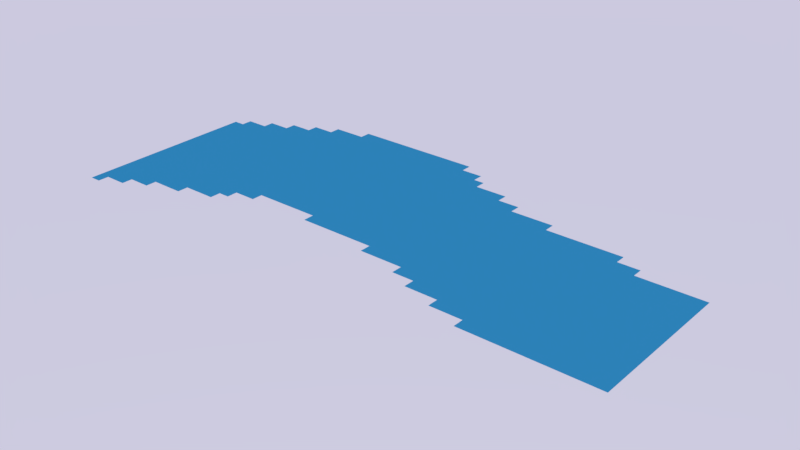 # Source: River.blend  (saved by Blender 2.78.0; exported with 4.5.12 LTS)
import bpy
from mathutils import Matrix  # noqa: F401  (used for matrix-valued properties, if any)

bpy.ops.wm.read_factory_settings(use_empty=True)
scene = bpy.context.scene
scene.name = 'Scene'

# ---- collections
col_collection_1 = bpy.data.collections.new('Collection 1'); scene.collection.children.link(col_collection_1)

# ---- materials (node trees are filled in below, after node groups)
mat_water = bpy.data.materials.new('Water')
mat_water.alpha_threshold = 0.0
mat_water.diffuse_color = (0.0865, 0.4851, 0.5583, 1.0)
mat_water.roughness = 0.5

# ---- material node trees
mat_water.use_nodes = True; mat_water.node_tree.nodes.clear()
_N = mat_water.node_tree.nodes; _L = mat_water.node_tree.links
n0 = _N.new('ShaderNodeOutputMaterial'); n0.name = 'Material Output'; n0.location = (300, 300)
n1 = _N.new('ShaderNodeBsdfDiffuse'); n1.name = 'Diffuse BSDF'; n1.location = (10, 300)
n1.inputs[0].default_value = (0.08731, 0.4829, 0.5596, 1.0)
_L.new(n1.outputs[0], n0.inputs[0])
n0.is_active_output = True

# ---- world
world_world = bpy.data.worlds.new('World'); scene.world = world_world
world_world.use_nodes = True; world_world.node_tree.nodes.clear()
_N = world_world.node_tree.nodes; _L = world_world.node_tree.links
n0 = _N.new('ShaderNodeOutputWorld'); n0.name = 'World Output'; n0.location = (300, 300)
n1 = _N.new('ShaderNodeBackground'); n1.name = 'Background'; n1.location = (10, 300)
n1.inputs[1].default_value = 0.8
n2 = _N.new('ShaderNodeTexSky'); n2.name = 'Sky Texture'; n2.location = (-190, 300)
n2.sky_type = 'PREETHAM'
n2.sun_elevation = 1.571
_L.new(n1.outputs[0], n0.inputs[0])
_L.new(n2.outputs[0], n1.inputs[0])
n0.is_active_output = True
world_world.color = (0.05088, 0.05088, 0.05088)
world_world.use_sun_shadow = False
world_world.sun_shadow_jitter_overblur = 0.0
world_world.cycles.sampling_method = 'MANUAL'

# ---- meshes
me_plane_001 = bpy.data.meshes.new('Plane.001')
me_plane_001.from_pydata([(-1.0, 0.1373, 0.0), (-1.0, 0.09804, 0.0), (-1.0, 0.05882, 0.0), (-1.0, 0.01961, 0.0), (-1.0, -0.01961, 0.0), (-1.0, -0.05882, 0.0), (-1.0, -0.09804, 0.0), (-1.0, -0.1373, 0.0), (-1.0, -0.1765, 0.0), (-1.0, -0.2157, 0.0), (-1.0, -0.2549, 0.0), (-1.0, -0.2941, 0.0), (-1.0, -0.3333, 0.0), (-1.0, -0.3725, 0.0), (-1.0, -0.4118, 0.0), (-1.0, -0.451, 0.0), (-1.0, -0.4902, 0.0), (-1.0, -0.5294, 0.0), (1.0, -0.4902, 0.0), (1.0, -0.451, 0.0), (1.0, -0.4118, 0.0), (1.0, -0.3725, 0.0), (1.0, -0.3333, 0.0), (1.0, -0.2941, 0.0), (1.0, -0.2549, 0.0), (1.0, -0.2157, 0.0), (1.0, -0.1765, 0.0), (1.0, -0.1373, 0.0), (1.0, -0.09804, 0.0), (1.0, -0.05882, 0.0), (1.0, -0.01961, 0.0), (1.0, 0.01961, 0.0), (1.0, 0.05882, 0.0), (-0.9608, -0.5294, 0.0), (-0.9608, -0.4902, 0.0), (-0.9608, -0.451, 0.0), (-0.9608, -0.4118, 0.0), (-0.9608, -0.3725, 0.0), (-0.9608, -0.3333, 0.0), (-0.9608, -0.2941, 0.0), (-0.9608, -0.2549, 0.0), (-0.9608, -0.2157, 0.0), (-0.9608, -0.1765, 0.0), (-0.9608, -0.1373, 0.0), (-0.9608, -0.09804, 0.0), (-0.9608, -0.05882, 0.0), (-0.9608, -0.01961, 0.0), (-0.9608, 0.01961, 0.0), (-0.9608, 0.05882, 0.0), (-0.9608, 0.09804, 0.0), (-0.9608, 0.1373, 0.0), (-0.9608, 0.1765, 0.0), (-0.9216, -0.4902, 0.0), (-0.9216, -0.451, 0.0), (-0.9216, -0.4118, 0.0), (-0.9216, -0.3725, 0.0), (-0.9216, -0.3333, 0.0), (-0.9216, -0.2941, 0.0), (-0.9216, -0.2549, 0.0), (-0.9216, -0.2157, 0.0), (-0.9216, -0.1765, 0.0), (-0.9216, -0.1373, 0.0), (-0.9216, -0.09804, 0.0), (-0.9216, -0.05882, 0.0), (-0.9216, -0.01961, 0.0), (-0.9216, 0.01961, 0.0), (-0.9216, 0.05882, 0.0), (-0.9216, 0.09804, 0.0), (-0.9216, 0.1373, 0.0), (-0.9216, 0.1765, 0.0), (-0.8824, -0.4902, 0.0), (-0.8824, -0.451, 0.0), (-0.8824, -0.4118, 0.0), (-0.8824, -0.3725, 0.0), (-0.8824, -0.3333, 0.0), (-0.8824, -0.2941, 0.0), (-0.8824, -0.2549, 0.0), (-0.8824, -0.2157, 0.0), (-0.8824, -0.1765, 0.0), (-0.8824, -0.1373, 0.0), (-0.8824, -0.09804, 0.0), (-0.8824, -0.05882, 0.0), (-0.8824, -0.01961, 0.0), (-0.8824, 0.01961, 0.0), (-0.8824, 0.05882, 0.0), (-0.8824, 0.09804, 0.0), (-0.8824, 0.1373, 0.0), (-0.8824, 0.1765, 0.0), (-0.8824, 0.2157, 0.0), (-0.8431, -0.451, 0.0), (-0.8431, -0.4118, 0.0), (-0.8431, -0.3725, 0.0), (-0.8431, -0.3333, 0.0), (-0.8431, -0.2941, 0.0), (-0.8431, -0.2549, 0.0), (-0.8431, -0.2157, 0.0), (-0.8431, -0.1765, 0.0), (-0.8431, -0.1373, 0.0), (-0.8431, -0.09804, 0.0), (-0.8431, -0.05882, 0.0), (-0.8431, -0.01961, 0.0), (-0.8431, 0.01961, 0.0), (-0.8431, 0.05882, 0.0), (-0.8431, 0.09804, 0.0), (-0.8431, 0.1373, 0.0), (-0.8431, 0.1765, 0.0), (-0.8431, 0.2157, 0.0), (-0.8039, -0.451, 0.0), (-0.8039, -0.4118, 0.0), (-0.8039, -0.3725, 0.0), (-0.8039, -0.3333, 0.0), (-0.8039, -0.2941, 0.0), (-0.8039, -0.2549, 0.0), (-0.8039, -0.2157, 0.0), (-0.8039, -0.1765, 0.0), (-0.8039, -0.1373, 0.0), (-0.8039, -0.09804, 0.0), (-0.8039, -0.05882, 0.0), (-0.8039, -0.01961, 0.0), (-0.8039, 0.01961, 0.0), (-0.8039, 0.05882, 0.0), (-0.8039, 0.09804, 0.0), (-0.8039, 0.1373, 0.0), (-0.8039, 0.1765, 0.0), (-0.8039, 0.2157, 0.0), (-0.8039, 0.2549, 0.0), (-0.7647, -0.4118, 0.0), (-0.7647, -0.3725, 0.0), (-0.7647, -0.3333, 0.0), (-0.7647, -0.2941, 0.0), (-0.7647, -0.2549, 0.0), (-0.7647, -0.2157, 0.0), (-0.7647, -0.1765, 0.0), (-0.7647, -0.1373, 0.0), (-0.7647, -0.09804, 0.0), (-0.7647, -0.05882, 0.0), (-0.7647, -0.01961, 0.0), (-0.7647, 0.01961, 0.0), (-0.7647, 0.05882, 0.0), (-0.7647, 0.09804, 0.0), (-0.7647, 0.1373, 0.0), (-0.7647, 0.1765, 0.0), (-0.7647, 0.2157, 0.0), (-0.7647, 0.2549, 0.0), (-0.7255, -0.4118, 0.0), (-0.7255, -0.3725, 0.0), (-0.7255, -0.3333, 0.0), (-0.7255, -0.2941, 0.0), (-0.7255, -0.2549, 0.0), (-0.7255, -0.2157, 0.0), (-0.7255, -0.1765, 0.0), (-0.7255, -0.1373, 0.0), (-0.7255, -0.09804, 0.0), (-0.7255, -0.05882, 0.0), (-0.7255, -0.01961, 0.0), (-0.7255, 0.01961, 0.0), (-0.7255, 0.05882, 0.0), (-0.7255, 0.09804, 0.0), (-0.7255, 0.1373, 0.0), (-0.7255, 0.1765, 0.0), (-0.7255, 0.2157, 0.0), (-0.7255, 0.2549, 0.0), (-0.7255, 0.2941, 0.0), (-0.6863, -0.4118, 0.0), (-0.6863, -0.3725, 0.0), (-0.6863, -0.3333, 0.0), (-0.6863, -0.2941, 0.0), (-0.6863, -0.2549, 0.0), (-0.6863, -0.2157, 0.0), (-0.6863, -0.1765, 0.0), (-0.6863, -0.1373, 0.0), (-0.6863, -0.09804, 0.0), (-0.6863, -0.05882, 0.0), (-0.6863, -0.01961, 0.0), (-0.6863, 0.01961, 0.0), (-0.6863, 0.05882, 0.0), (-0.6863, 0.09804, 0.0), (-0.6863, 0.1373, 0.0), (-0.6863, 0.1765, 0.0), (-0.6863, 0.2157, 0.0), (-0.6863, 0.2549, 0.0), (-0.6863, 0.2941, 0.0), (-0.6471, -0.3725, 0.0), (-0.6471, -0.3333, 0.0), (-0.6471, -0.2941, 0.0), (-0.6471, -0.2549, 0.0), (-0.6471, -0.2157, 0.0), (-0.6471, -0.1765, 0.0), (-0.6471, -0.1373, 0.0), (-0.6471, -0.09804, 0.0), (-0.6471, -0.05882, 0.0), (-0.6471, -0.01961, 0.0), (-0.6471, 0.01961, 0.0), (-0.6471, 0.05882, 0.0), (-0.6471, 0.09804, 0.0), (-0.6471, 0.1373, 0.0), (-0.6471, 0.1765, 0.0), (-0.6471, 0.2157, 0.0), (-0.6471, 0.2549, 0.0), (-0.6471, 0.2941, 0.0), (-0.6471, 0.3333, 0.0), (-0.6078, -0.3725, 0.0), (-0.6078, -0.3333, 0.0), (-0.6078, -0.2941, 0.0), (-0.6078, -0.2549, 0.0), (-0.6078, -0.2157, 0.0), (-0.6078, -0.1765, 0.0), (-0.6078, -0.1373, 0.0), (-0.6078, -0.09804, 0.0), (-0.6078, -0.05882, 0.0), (-0.6078, -0.01961, 0.0), (-0.6078, 0.01961, 0.0), (-0.6078, 0.05882, 0.0), (-0.6078, 0.09804, 0.0), (-0.6078, 0.1373, 0.0), (-0.6078, 0.1765, 0.0), (-0.6078, 0.2157, 0.0), (-0.6078, 0.2549, 0.0), (-0.6078, 0.2941, 0.0), (-0.6078, 0.3333, 0.0), (-0.5686, -0.3725, 0.0), (-0.5686, -0.3333, 0.0), (-0.5686, -0.2941, 0.0), (-0.5686, -0.2549, 0.0), (-0.5686, -0.2157, 0.0), (-0.5686, -0.1765, 0.0), (-0.5686, -0.1373, 0.0), (-0.5686, -0.09804, 0.0), (-0.5686, -0.05882, 0.0), (-0.5686, -0.01961, 0.0), (-0.5686, 0.01961, 0.0), (-0.5686, 0.05882, 0.0), (-0.5686, 0.09804, 0.0), (-0.5686, 0.1373, 0.0), (-0.5686, 0.1765, 0.0), (-0.5686, 0.2157, 0.0), (-0.5686, 0.2549, 0.0), (-0.5686, 0.2941, 0.0), (-0.5686, 0.3333, 0.0), (-0.5294, -0.3333, 0.0), (-0.5294, -0.2941, 0.0), (-0.5294, -0.2549, 0.0), (-0.5294, -0.2157, 0.0), (-0.5294, -0.1765, 0.0), (-0.5294, -0.1373, 0.0), (-0.5294, -0.09804, 0.0), (-0.5294, -0.05882, 0.0), (-0.5294, -0.01961, 0.0), (-0.5294, 0.01961, 0.0), (-0.5294, 0.05882, 0.0), (-0.5294, 0.09804, 0.0), (-0.5294, 0.1373, 0.0), (-0.5294, 0.1765, 0.0), (-0.5294, 0.2157, 0.0), (-0.5294, 0.2549, 0.0), (-0.5294, 0.2941, 0.0), (-0.5294, 0.3333, 0.0), (-0.5294, 0.3725, 0.0), (-0.4902, -0.2941, 0.0), (-0.4902, -0.2549, 0.0), (-0.4902, -0.2157, 0.0), (-0.4902, -0.1765, 0.0), (-0.4902, -0.1373, 0.0), (-0.4902, -0.09804, 0.0), (-0.4902, -0.05882, 0.0), (-0.4902, -0.01961, 0.0), (-0.4902, 0.01961, 0.0), (-0.4902, 0.05882, 0.0), (-0.4902, 0.09804, 0.0), (-0.4902, 0.1373, 0.0), (-0.4902, 0.1765, 0.0), (-0.4902, 0.2157, 0.0), (-0.4902, 0.2549, 0.0), (-0.4902, 0.2941, 0.0), (-0.4902, 0.3333, 0.0), (-0.4902, 0.3725, 0.0), (-0.451, -0.2941, 0.0), (-0.451, -0.2549, 0.0), (-0.451, -0.2157, 0.0), (-0.451, -0.1765, 0.0), (-0.451, -0.1373, 0.0), (-0.451, -0.09804, 0.0), (-0.451, -0.05882, 0.0), (-0.451, -0.01961, 0.0), (-0.451, 0.01961, 0.0), (-0.451, 0.05882, 0.0), (-0.451, 0.09804, 0.0), (-0.451, 0.1373, 0.0), (-0.451, 0.1765, 0.0), (-0.451, 0.2157, 0.0), (-0.451, 0.2549, 0.0), (-0.451, 0.2941, 0.0), (-0.451, 0.3333, 0.0), (-0.451, 0.3725, 0.0), (-0.4118, -0.2549, 0.0), (-0.4118, -0.2157, 0.0), (-0.4118, -0.1765, 0.0), (-0.4118, -0.1373, 0.0), (-0.4118, -0.09804, 0.0), (-0.4118, -0.05882, 0.0), (-0.4118, -0.01961, 0.0), (-0.4118, 0.01961, 0.0), (-0.4118, 0.05882, 0.0), (-0.4118, 0.09804, 0.0), (-0.4118, 0.1373, 0.0), (-0.4118, 0.1765, 0.0), (-0.4118, 0.2157, 0.0), (-0.4118, 0.2549, 0.0), (-0.4118, 0.2941, 0.0), (-0.4118, 0.3333, 0.0), (-0.4118, 0.3725, 0.0), (-0.3725, -0.2549, 0.0), (-0.3725, -0.2157, 0.0), (-0.3725, -0.1765, 0.0), (-0.3725, -0.1373, 0.0), (-0.3725, -0.09804, 0.0), (-0.3725, -0.05882, 0.0), (-0.3725, -0.01961, 0.0), (-0.3725, 0.01961, 0.0), (-0.3725, 0.05882, 0.0), (-0.3725, 0.09804, 0.0), (-0.3725, 0.1373, 0.0), (-0.3725, 0.1765, 0.0), (-0.3725, 0.2157, 0.0), (-0.3725, 0.2549, 0.0), (-0.3725, 0.2941, 0.0), (-0.3725, 0.3333, 0.0), (-0.3725, 0.3725, 0.0), (-0.3333, -0.2549, 0.0), (-0.3333, -0.2157, 0.0), (-0.3333, -0.1765, 0.0), (-0.3333, -0.1373, 0.0), (-0.3333, -0.09804, 0.0), (-0.3333, -0.05882, 0.0), (-0.3333, -0.01961, 0.0), (-0.3333, 0.01961, 0.0), (-0.3333, 0.05882, 0.0), (-0.3333, 0.09804, 0.0), (-0.3333, 0.1373, 0.0), (-0.3333, 0.1765, 0.0), (-0.3333, 0.2157, 0.0), (-0.3333, 0.2549, 0.0), (-0.3333, 0.2941, 0.0), (-0.3333, 0.3333, 0.0), (-0.3333, 0.3725, 0.0), (-0.2941, -0.2549, 0.0), (-0.2941, -0.2157, 0.0), (-0.2941, -0.1765, 0.0), (-0.2941, -0.1373, 0.0), (-0.2941, -0.09804, 0.0), (-0.2941, -0.05882, 0.0), (-0.2941, -0.01961, 0.0), (-0.2941, 0.01961, 0.0), (-0.2941, 0.05882, 0.0), (-0.2941, 0.09804, 0.0), (-0.2941, 0.1373, 0.0), (-0.2941, 0.1765, 0.0), (-0.2941, 0.2157, 0.0), (-0.2941, 0.2549, 0.0), (-0.2941, 0.2941, 0.0), (-0.2941, 0.3333, 0.0), (-0.2941, 0.3725, 0.0), (-0.2549, -0.2549, 0.0), (-0.2549, -0.2157, 0.0), (-0.2549, -0.1765, 0.0), (-0.2549, -0.1373, 0.0), (-0.2549, -0.09804, 0.0), (-0.2549, -0.05882, 0.0), (-0.2549, -0.01961, 0.0), (-0.2549, 0.01961, 0.0), (-0.2549, 0.05882, 0.0), (-0.2549, 0.09804, 0.0), (-0.2549, 0.1373, 0.0), (-0.2549, 0.1765, 0.0), (-0.2549, 0.2157, 0.0), (-0.2549, 0.2549, 0.0), (-0.2549, 0.2941, 0.0), (-0.2549, 0.3333, 0.0), (-0.2549, 0.3725, 0.0), (-0.2157, -0.2941, 0.0), (-0.2157, -0.2549, 0.0), (-0.2157, -0.2157, 0.0), (-0.2157, -0.1765, 0.0), (-0.2157, -0.1373, 0.0), (-0.2157, -0.09804, 0.0), (-0.2157, -0.05882, 0.0), (-0.2157, -0.01961, 0.0), (-0.2157, 0.01961, 0.0), (-0.2157, 0.05882, 0.0), (-0.2157, 0.09804, 0.0), (-0.2157, 0.1373, 0.0), (-0.2157, 0.1765, 0.0), (-0.2157, 0.2157, 0.0), (-0.2157, 0.2549, 0.0), (-0.2157, 0.2941, 0.0), (-0.2157, 0.3333, 0.0), (-0.2157, 0.3725, 0.0), (-0.1765, -0.2941, 0.0), (-0.1765, -0.2549, 0.0), (-0.1765, -0.2157, 0.0), (-0.1765, -0.1765, 0.0), (-0.1765, -0.1373, 0.0), (-0.1765, -0.09804, 0.0), (-0.1765, -0.05882, 0.0), (-0.1765, -0.01961, 0.0), (-0.1765, 0.01961, 0.0), (-0.1765, 0.05882, 0.0), (-0.1765, 0.09804, 0.0), (-0.1765, 0.1373, 0.0), (-0.1765, 0.1765, 0.0), (-0.1765, 0.2157, 0.0), (-0.1765, 0.2549, 0.0), (-0.1765, 0.2941, 0.0), (-0.1765, 0.3333, 0.0), (-0.1765, 0.3725, 0.0), (-0.1373, -0.2941, 0.0), (-0.1373, -0.2549, 0.0), (-0.1373, -0.2157, 0.0), (-0.1373, -0.1765, 0.0), (-0.1373, -0.1373, 0.0), (-0.1373, -0.09804, 0.0), (-0.1373, -0.05882, 0.0), (-0.1373, -0.01961, 0.0), (-0.1373, 0.01961, 0.0), (-0.1373, 0.05882, 0.0), (-0.1373, 0.09804, 0.0), (-0.1373, 0.1373, 0.0), (-0.1373, 0.1765, 0.0), (-0.1373, 0.2157, 0.0), (-0.1373, 0.2549, 0.0), (-0.1373, 0.2941, 0.0), (-0.1373, 0.3333, 0.0), (-0.1373, 0.3725, 0.0), (-0.09804, -0.2941, 0.0), (-0.09804, -0.2549, 0.0), (-0.09804, -0.2157, 0.0), (-0.09804, -0.1765, 0.0), (-0.09804, -0.1373, 0.0), (-0.09804, -0.09804, 0.0), (-0.09804, -0.05882, 0.0), (-0.09804, -0.01961, 0.0), (-0.09804, 0.01961, 0.0), (-0.09804, 0.05882, 0.0), (-0.09804, 0.09804, 0.0), (-0.09804, 0.1373, 0.0), (-0.09804, 0.1765, 0.0), (-0.09804, 0.2157, 0.0), (-0.09804, 0.2549, 0.0), (-0.09804, 0.2941, 0.0), (-0.09804, 0.3333, 0.0), (-0.09804, 0.3725, 0.0), (-0.05882, -0.2941, 0.0), (-0.05882, -0.2549, 0.0), (-0.05882, -0.2157, 0.0), (-0.05882, -0.1765, 0.0), (-0.05882, -0.1373, 0.0), (-0.05882, -0.09804, 0.0), (-0.05882, -0.05882, 0.0), (-0.05882, -0.01961, 0.0), (-0.05882, 0.01961, 0.0), (-0.05882, 0.05882, 0.0), (-0.05882, 0.09804, 0.0), (-0.05882, 0.1373, 0.0), (-0.05882, 0.1765, 0.0), (-0.05882, 0.2157, 0.0), (-0.05882, 0.2549, 0.0), (-0.05882, 0.2941, 0.0), (-0.05882, 0.3333, 0.0), (-0.05882, 0.3725, 0.0), (-0.01961, -0.2941, 0.0), (-0.01961, -0.2549, 0.0), (-0.01961, -0.2157, 0.0), (-0.01961, -0.1765, 0.0), (-0.01961, -0.1373, 0.0), (-0.01961, -0.09804, 0.0), (-0.01961, -0.05882, 0.0), (-0.01961, -0.01961, 0.0), (-0.01961, 0.01961, 0.0), (-0.01961, 0.05882, 0.0), (-0.01961, 0.09804, 0.0), (-0.01961, 0.1373, 0.0), (-0.01961, 0.1765, 0.0), (-0.01961, 0.2157, 0.0), (-0.01961, 0.2549, 0.0), (-0.01961, 0.2941, 0.0), (-0.01961, 0.3333, 0.0), (0.01961, -0.2941, 0.0), (0.01961, -0.2549, 0.0), (0.01961, -0.2157, 0.0), (0.01961, -0.1765, 0.0), (0.01961, -0.1373, 0.0), (0.01961, -0.09804, 0.0), (0.01961, -0.05882, 0.0), (0.01961, -0.01961, 0.0), (0.01961, 0.01961, 0.0), (0.01961, 0.05882, 0.0), (0.01961, 0.09804, 0.0), (0.01961, 0.1373, 0.0), (0.01961, 0.1765, 0.0), (0.01961, 0.2157, 0.0), (0.01961, 0.2549, 0.0), (0.01961, 0.2941, 0.0), (0.01961, 0.3333, 0.0), (0.05882, -0.3333, 0.0), (0.05882, -0.2941, 0.0), (0.05882, -0.2549, 0.0), (0.05882, -0.2157, 0.0), (0.05882, -0.1765, 0.0), (0.05882, -0.1373, 0.0), (0.05882, -0.09804, 0.0), (0.05882, -0.05882, 0.0), (0.05882, -0.01961, 0.0), (0.05882, 0.01961, 0.0), (0.05882, 0.05882, 0.0), (0.05882, 0.09804, 0.0), (0.05882, 0.1373, 0.0), (0.05882, 0.1765, 0.0), (0.05882, 0.2157, 0.0), (0.05882, 0.2549, 0.0), (0.05882, 0.2941, 0.0), (0.09804, -0.3333, 0.0), (0.09804, -0.2941, 0.0), (0.09804, -0.2549, 0.0), (0.09804, -0.2157, 0.0), (0.09804, -0.1765, 0.0), (0.09804, -0.1373, 0.0), (0.09804, -0.09804, 0.0), (0.09804, -0.05882, 0.0), (0.09804, -0.01961, 0.0), (0.09804, 0.01961, 0.0), (0.09804, 0.05882, 0.0), (0.09804, 0.09804, 0.0), (0.09804, 0.1373, 0.0), (0.09804, 0.1765, 0.0), (0.09804, 0.2157, 0.0), (0.09804, 0.2549, 0.0), (0.1373, -0.3333, 0.0), (0.1373, -0.2941, 0.0), (0.1373, -0.2549, 0.0), (0.1373, -0.2157, 0.0), (0.1373, -0.1765, 0.0), (0.1373, -0.1373, 0.0), (0.1373, -0.09804, 0.0), (0.1373, -0.05882, 0.0), (0.1373, -0.01961, 0.0), (0.1373, 0.01961, 0.0), (0.1373, 0.05882, 0.0), (0.1373, 0.09804, 0.0), (0.1373, 0.1373, 0.0), (0.1373, 0.1765, 0.0), (0.1373, 0.2157, 0.0), (0.1373, 0.2549, 0.0), (0.1765, -0.3333, 0.0), (0.1765, -0.2941, 0.0), (0.1765, -0.2549, 0.0), (0.1765, -0.2157, 0.0), (0.1765, -0.1765, 0.0), (0.1765, -0.1373, 0.0), (0.1765, -0.09804, 0.0), (0.1765, -0.05882, 0.0), (0.1765, -0.01961, 0.0), (0.1765, 0.01961, 0.0), (0.1765, 0.05882, 0.0), (0.1765, 0.09804, 0.0), (0.1765, 0.1373, 0.0), (0.1765, 0.1765, 0.0), (0.1765, 0.2157, 0.0), (0.1765, 0.2549, 0.0), (0.2157, -0.3725, 0.0), (0.2157, -0.3333, 0.0), (0.2157, -0.2941, 0.0), (0.2157, -0.2549, 0.0), (0.2157, -0.2157, 0.0), (0.2157, -0.1765, 0.0), (0.2157, -0.1373, 0.0), (0.2157, -0.09804, 0.0), (0.2157, -0.05882, 0.0), (0.2157, -0.01961, 0.0), (0.2157, 0.01961, 0.0), (0.2157, 0.05882, 0.0), (0.2157, 0.09804, 0.0), (0.2157, 0.1373, 0.0), (0.2157, 0.1765, 0.0), (0.2157, 0.2157, 0.0), (0.2549, -0.3725, 0.0), (0.2549, -0.3333, 0.0), (0.2549, -0.2941, 0.0), (0.2549, -0.2549, 0.0), (0.2549, -0.2157, 0.0), (0.2549, -0.1765, 0.0), (0.2549, -0.1373, 0.0), (0.2549, -0.09804, 0.0), (0.2549, -0.05882, 0.0), (0.2549, -0.01961, 0.0), (0.2549, 0.01961, 0.0), (0.2549, 0.05882, 0.0), (0.2549, 0.09804, 0.0), (0.2549, 0.1373, 0.0), (0.2549, 0.1765, 0.0), (0.2549, 0.2157, 0.0), (0.2941, -0.4118, 0.0), (0.2941, -0.3725, 0.0), (0.2941, -0.3333, 0.0), (0.2941, -0.2941, 0.0), (0.2941, -0.2549, 0.0), (0.2941, -0.2157, 0.0), (0.2941, -0.1765, 0.0), (0.2941, -0.1373, 0.0), (0.2941, -0.09804, 0.0), (0.2941, -0.05882, 0.0), (0.2941, -0.01961, 0.0), (0.2941, 0.01961, 0.0), (0.2941, 0.05882, 0.0), (0.2941, 0.09804, 0.0), (0.2941, 0.1373, 0.0), (0.2941, 0.1765, 0.0), (0.3333, -0.4118, 0.0), (0.3333, -0.3725, 0.0), (0.3333, -0.3333, 0.0), (0.3333, -0.2941, 0.0), (0.3333, -0.2549, 0.0), (0.3333, -0.2157, 0.0), (0.3333, -0.1765, 0.0), (0.3333, -0.1373, 0.0), (0.3333, -0.09804, 0.0), (0.3333, -0.05882, 0.0), (0.3333, -0.01961, 0.0), (0.3333, 0.01961, 0.0), (0.3333, 0.05882, 0.0), (0.3333, 0.09804, 0.0), (0.3333, 0.1373, 0.0), (0.3333, 0.1765, 0.0), (0.3725, -0.4118, 0.0), (0.3725, -0.3725, 0.0), (0.3725, -0.3333, 0.0), (0.3725, -0.2941, 0.0), (0.3725, -0.2549, 0.0), (0.3725, -0.2157, 0.0), (0.3725, -0.1765, 0.0), (0.3725, -0.1373, 0.0), (0.3725, -0.09804, 0.0), (0.3725, -0.05882, 0.0), (0.3725, -0.01961, 0.0), (0.3725, 0.01961, 0.0), (0.3725, 0.05882, 0.0), (0.3725, 0.09804, 0.0), (0.3725, 0.1373, 0.0), (0.3725, 0.1765, 0.0), (0.4118, -0.451, 0.0), (0.4118, -0.4118, 0.0), (0.4118, -0.3725, 0.0), (0.4118, -0.3333, 0.0), (0.4118, -0.2941, 0.0), (0.4118, -0.2549, 0.0), (0.4118, -0.2157, 0.0), (0.4118, -0.1765, 0.0), (0.4118, -0.1373, 0.0), (0.4118, -0.09804, 0.0), (0.4118, -0.05882, 0.0), (0.4118, -0.01961, 0.0), (0.4118, 0.01961, 0.0), (0.4118, 0.05882, 0.0), (0.4118, 0.09804, 0.0), (0.4118, 0.1373, 0.0), (0.4118, 0.1765, 0.0), (0.451, -0.451, 0.0), (0.451, -0.4118, 0.0), (0.451, -0.3725, 0.0), (0.451, -0.3333, 0.0), (0.451, -0.2941, 0.0), (0.451, -0.2549, 0.0), (0.451, -0.2157, 0.0), (0.451, -0.1765, 0.0), (0.451, -0.1373, 0.0), (0.451, -0.09804, 0.0), (0.451, -0.05882, 0.0), (0.451, -0.01961, 0.0), (0.451, 0.01961, 0.0), (0.451, 0.05882, 0.0), (0.451, 0.09804, 0.0), (0.451, 0.1373, 0.0), (0.4902, -0.451, 0.0), (0.4902, -0.4118, 0.0), (0.4902, -0.3725, 0.0), (0.4902, -0.3333, 0.0), (0.4902, -0.2941, 0.0), (0.4902, -0.2549, 0.0), (0.4902, -0.2157, 0.0), (0.4902, -0.1765, 0.0), (0.4902, -0.1373, 0.0), (0.4902, -0.09804, 0.0), (0.4902, -0.05882, 0.0), (0.4902, -0.01961, 0.0), (0.4902, 0.01961, 0.0), (0.4902, 0.05882, 0.0), (0.4902, 0.09804, 0.0), (0.4902, 0.1373, 0.0), (0.5294, -0.4902, 0.0), (0.5294, -0.451, 0.0), (0.5294, -0.4118, 0.0), (0.5294, -0.3725, 0.0), (0.5294, -0.3333, 0.0), (0.5294, -0.2941, 0.0), (0.5294, -0.2549, 0.0), (0.5294, -0.2157, 0.0), (0.5294, -0.1765, 0.0), (0.5294, -0.1373, 0.0), (0.5294, -0.09804, 0.0), (0.5294, -0.05882, 0.0), (0.5294, -0.01961, 0.0), (0.5294, 0.01961, 0.0), (0.5294, 0.05882, 0.0), (0.5294, 0.09804, 0.0), (0.5294, 0.1373, 0.0), (0.5686, -0.4902, 0.0), (0.5686, -0.451, 0.0), (0.5686, -0.4118, 0.0), (0.5686, -0.3725, 0.0), (0.5686, -0.3333, 0.0), (0.5686, -0.2941, 0.0), (0.5686, -0.2549, 0.0), (0.5686, -0.2157, 0.0), (0.5686, -0.1765, 0.0), (0.5686, -0.1373, 0.0), (0.5686, -0.09804, 0.0), (0.5686, -0.05882, 0.0), (0.5686, -0.01961, 0.0), (0.5686, 0.01961, 0.0), (0.5686, 0.05882, 0.0), (0.5686, 0.09804, 0.0), (0.5686, 0.1373, 0.0), (0.6078, -0.4902, 0.0), (0.6078, -0.451, 0.0), (0.6078, -0.4118, 0.0), (0.6078, -0.3725, 0.0), (0.6078, -0.3333, 0.0), (0.6078, -0.2941, 0.0), (0.6078, -0.2549, 0.0), (0.6078, -0.2157, 0.0), (0.6078, -0.1765, 0.0), (0.6078, -0.1373, 0.0), (0.6078, -0.09804, 0.0), (0.6078, -0.05882, 0.0), (0.6078, -0.01961, 0.0), (0.6078, 0.01961, 0.0), (0.6078, 0.05882, 0.0), (0.6078, 0.09804, 0.0), (0.6078, 0.1373, 0.0), (0.6471, -0.4902, 0.0), (0.6471, -0.451, 0.0), (0.6471, -0.4118, 0.0), (0.6471, -0.3725, 0.0), (0.6471, -0.3333, 0.0), (0.6471, -0.2941, 0.0), (0.6471, -0.2549, 0.0), (0.6471, -0.2157, 0.0), (0.6471, -0.1765, 0.0), (0.6471, -0.1373, 0.0), (0.6471, -0.09804, 0.0), (0.6471, -0.05882, 0.0), (0.6471, -0.01961, 0.0), (0.6471, 0.01961, 0.0), (0.6471, 0.05882, 0.0), (0.6471, 0.09804, 0.0), (0.6471, 0.1373, 0.0), (0.6863, -0.4902, 0.0), (0.6863, -0.451, 0.0), (0.6863, -0.4118, 0.0), (0.6863, -0.3725, 0.0), (0.6863, -0.3333, 0.0), (0.6863, -0.2941, 0.0), (0.6863, -0.2549, 0.0), (0.6863, -0.2157, 0.0), (0.6863, -0.1765, 0.0), (0.6863, -0.1373, 0.0), (0.6863, -0.09804, 0.0), (0.6863, -0.05882, 0.0), (0.6863, -0.01961, 0.0), (0.6863, 0.01961, 0.0), (0.6863, 0.05882, 0.0), (0.6863, 0.09804, 0.0), (0.6863, 0.1373, 0.0), (0.7255, -0.4902, 0.0), (0.7255, -0.451, 0.0), (0.7255, -0.4118, 0.0), (0.7255, -0.3725, 0.0), (0.7255, -0.3333, 0.0), (0.7255, -0.2941, 0.0), (0.7255, -0.2549, 0.0), (0.7255, -0.2157, 0.0), (0.7255, -0.1765, 0.0), (0.7255, -0.1373, 0.0), (0.7255, -0.09804, 0.0), (0.7255, -0.05882, 0.0), (0.7255, -0.01961, 0.0), (0.7255, 0.01961, 0.0), (0.7255, 0.05882, 0.0), (0.7255, 0.09804, 0.0), (0.7647, -0.4902, 0.0), (0.7647, -0.451, 0.0), (0.7647, -0.4118, 0.0), (0.7647, -0.3725, 0.0), (0.7647, -0.3333, 0.0), (0.7647, -0.2941, 0.0), (0.7647, -0.2549, 0.0), (0.7647, -0.2157, 0.0), (0.7647, -0.1765, 0.0), (0.7647, -0.1373, 0.0), (0.7647, -0.09804, 0.0), (0.7647, -0.05882, 0.0), (0.7647, -0.01961, 0.0), (0.7647, 0.01961, 0.0), (0.7647, 0.05882, 0.0), (0.7647, 0.09804, 0.0), (0.8039, -0.4902, 0.0), (0.8039, -0.451, 0.0), (0.8039, -0.4118, 0.0), (0.8039, -0.3725, 0.0), (0.8039, -0.3333, 0.0), (0.8039, -0.2941, 0.0), (0.8039, -0.2549, 0.0), (0.8039, -0.2157, 0.0), (0.8039, -0.1765, 0.0), (0.8039, -0.1373, 0.0), (0.8039, -0.09804, 0.0), (0.8039, -0.05882, 0.0), (0.8039, -0.01961, 0.0), (0.8039, 0.01961, 0.0), (0.8039, 0.05882, 0.0), (0.8431, -0.4902, 0.0), (0.8431, -0.451, 0.0), (0.8431, -0.4118, 0.0), (0.8431, -0.3725, 0.0), (0.8431, -0.3333, 0.0), (0.8431, -0.2941, 0.0), (0.8431, -0.2549, 0.0), (0.8431, -0.2157, 0.0), (0.8431, -0.1765, 0.0), (0.8431, -0.1373, 0.0), (0.8431, -0.09804, 0.0), (0.8431, -0.05882, 0.0), (0.8431, -0.01961, 0.0), (0.8431, 0.01961, 0.0), (0.8431, 0.05882, 0.0), (0.8824, -0.4902, 0.0), (0.8824, -0.451, 0.0), (0.8824, -0.4118, 0.0), (0.8824, -0.3725, 0.0), (0.8824, -0.3333, 0.0), (0.8824, -0.2941, 0.0), (0.8824, -0.2549, 0.0), (0.8824, -0.2157, 0.0), (0.8824, -0.1765, 0.0), (0.8824, -0.1373, 0.0), (0.8824, -0.09804, 0.0), (0.8824, -0.05882, 0.0), (0.8824, -0.01961, 0.0), (0.8824, 0.01961, 0.0), (0.8824, 0.05882, 0.0), (0.9216, -0.4902, 0.0), (0.9216, -0.451, 0.0), (0.9216, -0.4118, 0.0), (0.9216, -0.3725, 0.0), (0.9216, -0.3333, 0.0), (0.9216, -0.2941, 0.0), (0.9216, -0.2549, 0.0), (0.9216, -0.2157, 0.0), (0.9216, -0.1765, 0.0), (0.9216, -0.1373, 0.0), (0.9216, -0.09804, 0.0), (0.9216, -0.05882, 0.0), (0.9216, -0.01961, 0.0), (0.9216, 0.01961, 0.0), (0.9216, 0.05882, 0.0), (0.9608, -0.4902, 0.0), (0.9608, -0.451, 0.0), (0.9608, -0.4118, 0.0), (0.9608, -0.3725, 0.0), (0.9608, -0.3333, 0.0), (0.9608, -0.2941, 0.0), (0.9608, -0.2549, 0.0), (0.9608, -0.2157, 0.0), (0.9608, -0.1765, 0.0), (0.9608, -0.1373, 0.0), (0.9608, -0.09804, 0.0), (0.9608, -0.05882, 0.0), (0.9608, -0.01961, 0.0), (0.9608, 0.01961, 0.0), (0.9608, 0.05882, 0.0)], [], [(17, 33, 34, 16), (16, 34, 35, 15), (15, 35, 36, 14), (14, 36, 37, 13), (13, 37, 38, 12), (12, 38, 39, 11), (11, 39, 40, 10), (10, 40, 41, 9), (9, 41, 42, 8), (8, 42, 43, 7), (7, 43, 44, 6), (6, 44, 45, 5), (5, 45, 46, 4), (4, 46, 47, 3), (3, 47, 48, 2), (2, 48, 49, 1), (1, 49, 50, 0), (34, 52, 53, 35), (35, 53, 54, 36), (36, 54, 55, 37), (37, 55, 56, 38), (38, 56, 57, 39), (39, 57, 58, 40), (40, 58, 59, 41), (41, 59, 60, 42), (42, 60, 61, 43), (43, 61, 62, 44), (44, 62, 63, 45), (45, 63, 64, 46), (46, 64, 65, 47), (47, 65, 66, 48), (48, 66, 67, 49), (49, 67, 68, 50), (50, 68, 69, 51), (52, 70, 71, 53), (53, 71, 72, 54), (54, 72, 73, 55), (55, 73, 74, 56), (56, 74, 75, 57), (57, 75, 76, 58), (58, 76, 77, 59), (59, 77, 78, 60), (60, 78, 79, 61), (61, 79, 80, 62), (62, 80, 81, 63), (63, 81, 82, 64), (64, 82, 83, 65), (65, 83, 84, 66), (66, 84, 85, 67), (67, 85, 86, 68), (68, 86, 87, 69), (71, 89, 90, 72), (72, 90, 91, 73), (73, 91, 92, 74), (74, 92, 93, 75), (75, 93, 94, 76), (76, 94, 95, 77), (77, 95, 96, 78), (78, 96, 97, 79), (79, 97, 98, 80), (80, 98, 99, 81), (81, 99, 100, 82), (82, 100, 101, 83), (83, 101, 102, 84), (84, 102, 103, 85), (85, 103, 104, 86), (86, 104, 105, 87), (87, 105, 106, 88), (89, 107, 108, 90), (90, 108, 109, 91), (91, 109, 110, 92), (92, 110, 111, 93), (93, 111, 112, 94), (94, 112, 113, 95), (95, 113, 114, 96), (96, 114, 115, 97), (97, 115, 116, 98), (98, 116, 117, 99), (99, 117, 118, 100), (100, 118, 119, 101), (101, 119, 120, 102), (102, 120, 121, 103), (103, 121, 122, 104), (104, 122, 123, 105), (105, 123, 124, 106), (108, 126, 127, 109), (109, 127, 128, 110), (110, 128, 129, 111), (111, 129, 130, 112), (112, 130, 131, 113), (113, 131, 132, 114), (114, 132, 133, 115), (115, 133, 134, 116), (116, 134, 135, 117), (117, 135, 136, 118), (118, 136, 137, 119), (119, 137, 138, 120), (120, 138, 139, 121), (121, 139, 140, 122), (122, 140, 141, 123), (123, 141, 142, 124), (124, 142, 143, 125), (126, 144, 145, 127), (127, 145, 146, 128), (128, 146, 147, 129), (129, 147, 148, 130), (130, 148, 149, 131), (131, 149, 150, 132), (132, 150, 151, 133), (133, 151, 152, 134), (134, 152, 153, 135), (135, 153, 154, 136), (136, 154, 155, 137), (137, 155, 156, 138), (138, 156, 157, 139), (139, 157, 158, 140), (140, 158, 159, 141), (141, 159, 160, 142), (142, 160, 161, 143), (144, 163, 164, 145), (145, 164, 165, 146), (146, 165, 166, 147), (147, 166, 167, 148), (148, 167, 168, 149), (149, 168, 169, 150), (150, 169, 170, 151), (151, 170, 171, 152), (152, 171, 172, 153), (153, 172, 173, 154), (154, 173, 174, 155), (155, 174, 175, 156), (156, 175, 176, 157), (157, 176, 177, 158), (158, 177, 178, 159), (159, 178, 179, 160), (160, 179, 180, 161), (161, 180, 181, 162), (164, 182, 183, 165), (165, 183, 184, 166), (166, 184, 185, 167), (167, 185, 186, 168), (168, 186, 187, 169), (169, 187, 188, 170), (170, 188, 189, 171), (171, 189, 190, 172), (172, 190, 191, 173), (173, 191, 192, 174), (174, 192, 193, 175), (175, 193, 194, 176), (176, 194, 195, 177), (177, 195, 196, 178), (178, 196, 197, 179), (179, 197, 198, 180), (180, 198, 199, 181), (182, 201, 202, 183), (183, 202, 203, 184), (184, 203, 204, 185), (185, 204, 205, 186), (186, 205, 206, 187), (187, 206, 207, 188), (188, 207, 208, 189), (189, 208, 209, 190), (190, 209, 210, 191), (191, 210, 211, 192), (192, 211, 212, 193), (193, 212, 213, 194), (194, 213, 214, 195), (195, 214, 215, 196), (196, 215, 216, 197), (197, 216, 217, 198), (198, 217, 218, 199), (199, 218, 219, 200), (201, 220, 221, 202), (202, 221, 222, 203), (203, 222, 223, 204), (204, 223, 224, 205), (205, 224, 225, 206), (206, 225, 226, 207), (207, 226, 227, 208), (208, 227, 228, 209), (209, 228, 229, 210), (210, 229, 230, 211), (211, 230, 231, 212), (212, 231, 232, 213), (213, 232, 233, 214), (214, 233, 234, 215), (215, 234, 235, 216), (216, 235, 236, 217), (217, 236, 237, 218), (218, 237, 238, 219), (221, 239, 240, 222), (222, 240, 241, 223), (223, 241, 242, 224), (224, 242, 243, 225), (225, 243, 244, 226), (226, 244, 245, 227), (227, 245, 246, 228), (228, 246, 247, 229), (229, 247, 248, 230), (230, 248, 249, 231), (231, 249, 250, 232), (232, 250, 251, 233), (233, 251, 252, 234), (234, 252, 253, 235), (235, 253, 254, 236), (236, 254, 255, 237), (237, 255, 256, 238), (240, 258, 259, 241), (241, 259, 260, 242), (242, 260, 261, 243), (243, 261, 262, 244), (244, 262, 263, 245), (245, 263, 264, 246), (246, 264, 265, 247), (247, 265, 266, 248), (248, 266, 267, 249), (249, 267, 268, 250), (250, 268, 269, 251), (251, 269, 270, 252), (252, 270, 271, 253), (253, 271, 272, 254), (254, 272, 273, 255), (255, 273, 274, 256), (256, 274, 275, 257), (258, 276, 277, 259), (259, 277, 278, 260), (260, 278, 279, 261), (261, 279, 280, 262), (262, 280, 281, 263), (263, 281, 282, 264), (264, 282, 283, 265), (265, 283, 284, 266), (266, 284, 285, 267), (267, 285, 286, 268), (268, 286, 287, 269), (269, 287, 288, 270), (270, 288, 289, 271), (271, 289, 290, 272), (272, 290, 291, 273), (273, 291, 292, 274), (274, 292, 293, 275), (277, 294, 295, 278), (278, 295, 296, 279), (279, 296, 297, 280), (280, 297, 298, 281), (281, 298, 299, 282), (282, 299, 300, 283), (283, 300, 301, 284), (284, 301, 302, 285), (285, 302, 303, 286), (286, 303, 304, 287), (287, 304, 305, 288), (288, 305, 306, 289), (289, 306, 307, 290), (290, 307, 308, 291), (291, 308, 309, 292), (292, 309, 310, 293), (294, 311, 312, 295), (295, 312, 313, 296), (296, 313, 314, 297), (297, 314, 315, 298), (298, 315, 316, 299), (299, 316, 317, 300), (300, 317, 318, 301), (301, 318, 319, 302), (302, 319, 320, 303), (303, 320, 321, 304), (304, 321, 322, 305), (305, 322, 323, 306), (306, 323, 324, 307), (307, 324, 325, 308), (308, 325, 326, 309), (309, 326, 327, 310), (311, 328, 329, 312), (312, 329, 330, 313), (313, 330, 331, 314), (314, 331, 332, 315), (315, 332, 333, 316), (316, 333, 334, 317), (317, 334, 335, 318), (318, 335, 336, 319), (319, 336, 337, 320), (320, 337, 338, 321), (321, 338, 339, 322), (322, 339, 340, 323), (323, 340, 341, 324), (324, 341, 342, 325), (325, 342, 343, 326), (326, 343, 344, 327), (328, 345, 346, 329), (329, 346, 347, 330), (330, 347, 348, 331), (331, 348, 349, 332), (332, 349, 350, 333), (333, 350, 351, 334), (334, 351, 352, 335), (335, 352, 353, 336), (336, 353, 354, 337), (337, 354, 355, 338), (338, 355, 356, 339), (339, 356, 357, 340), (340, 357, 358, 341), (341, 358, 359, 342), (342, 359, 360, 343), (343, 360, 361, 344), (345, 362, 363, 346), (346, 363, 364, 347), (347, 364, 365, 348), (348, 365, 366, 349), (349, 366, 367, 350), (350, 367, 368, 351), (351, 368, 369, 352), (352, 369, 370, 353), (353, 370, 371, 354), (354, 371, 372, 355), (355, 372, 373, 356), (356, 373, 374, 357), (357, 374, 375, 358), (358, 375, 376, 359), (359, 376, 377, 360), (360, 377, 378, 361), (362, 380, 381, 363), (363, 381, 382, 364), (364, 382, 383, 365), (365, 383, 384, 366), (366, 384, 385, 367), (367, 385, 386, 368), (368, 386, 387, 369), (369, 387, 388, 370), (370, 388, 389, 371), (371, 389, 390, 372), (372, 390, 391, 373), (373, 391, 392, 374), (374, 392, 393, 375), (375, 393, 394, 376), (376, 394, 395, 377), (377, 395, 396, 378), (379, 397, 398, 380), (380, 398, 399, 381), (381, 399, 400, 382), (382, 400, 401, 383), (383, 401, 402, 384), (384, 402, 403, 385), (385, 403, 404, 386), (386, 404, 405, 387), (387, 405, 406, 388), (388, 406, 407, 389), (389, 407, 408, 390), (390, 408, 409, 391), (391, 409, 410, 392), (392, 410, 411, 393), (393, 411, 412, 394), (394, 412, 413, 395), (395, 413, 414, 396), (397, 415, 416, 398), (398, 416, 417, 399), (399, 417, 418, 400), (400, 418, 419, 401), (401, 419, 420, 402), (402, 420, 421, 403), (403, 421, 422, 404), (404, 422, 423, 405), (405, 423, 424, 406), (406, 424, 425, 407), (407, 425, 426, 408), (408, 426, 427, 409), (409, 427, 428, 410), (410, 428, 429, 411), (411, 429, 430, 412), (412, 430, 431, 413), (413, 431, 432, 414), (415, 433, 434, 416), (416, 434, 435, 417), (417, 435, 436, 418), (418, 436, 437, 419), (419, 437, 438, 420), (420, 438, 439, 421), (421, 439, 440, 422), (422, 440, 441, 423), (423, 441, 442, 424), (424, 442, 443, 425), (425, 443, 444, 426), (426, 444, 445, 427), (427, 445, 446, 428), (428, 446, 447, 429), (429, 447, 448, 430), (430, 448, 449, 431), (431, 449, 450, 432), (433, 451, 452, 434), (434, 452, 453, 435), (435, 453, 454, 436), (436, 454, 455, 437), (437, 455, 456, 438), (438, 456, 457, 439), (439, 457, 458, 440), (440, 458, 459, 441), (441, 459, 460, 442), (442, 460, 461, 443), (443, 461, 462, 444), (444, 462, 463, 445), (445, 463, 464, 446), (446, 464, 465, 447), (447, 465, 466, 448), (448, 466, 467, 449), (449, 467, 468, 450), (451, 469, 470, 452), (452, 470, 471, 453), (453, 471, 472, 454), (454, 472, 473, 455), (455, 473, 474, 456), (456, 474, 475, 457), (457, 475, 476, 458), (458, 476, 477, 459), (459, 477, 478, 460), (460, 478, 479, 461), (461, 479, 480, 462), (462, 480, 481, 463), (463, 481, 482, 464), (464, 482, 483, 465), (465, 483, 484, 466), (466, 484, 485, 467), (469, 486, 487, 470), (470, 487, 488, 471), (471, 488, 489, 472), (472, 489, 490, 473), (473, 490, 491, 474), (474, 491, 492, 475), (475, 492, 493, 476), (476, 493, 494, 477), (477, 494, 495, 478), (478, 495, 496, 479), (479, 496, 497, 480), (480, 497, 498, 481), (481, 498, 499, 482), (482, 499, 500, 483), (483, 500, 501, 484), (484, 501, 502, 485), (486, 504, 505, 487), (487, 505, 506, 488), (488, 506, 507, 489), (489, 507, 508, 490), (490, 508, 509, 491), (491, 509, 510, 492), (492, 510, 511, 493), (493, 511, 512, 494), (494, 512, 513, 495), (495, 513, 514, 496), (496, 514, 515, 497), (497, 515, 516, 498), (498, 516, 517, 499), (499, 517, 518, 500), (500, 518, 519, 501), (503, 520, 521, 504), (504, 521, 522, 505), (505, 522, 523, 506), (506, 523, 524, 507), (507, 524, 525, 508), (508, 525, 526, 509), (509, 526, 527, 510), (510, 527, 528, 511), (511, 528, 529, 512), (512, 529, 530, 513), (513, 530, 531, 514), (514, 531, 532, 515), (515, 532, 533, 516), (516, 533, 534, 517), (517, 534, 535, 518), (520, 536, 537, 521), (521, 537, 538, 522), (522, 538, 539, 523), (523, 539, 540, 524), (524, 540, 541, 525), (525, 541, 542, 526), (526, 542, 543, 527), (527, 543, 544, 528), (528, 544, 545, 529), (529, 545, 546, 530), (530, 546, 547, 531), (531, 547, 548, 532), (532, 548, 549, 533), (533, 549, 550, 534), (534, 550, 551, 535), (536, 552, 553, 537), (537, 553, 554, 538), (538, 554, 555, 539), (539, 555, 556, 540), (540, 556, 557, 541), (541, 557, 558, 542), (542, 558, 559, 543), (543, 559, 560, 544), (544, 560, 561, 545), (545, 561, 562, 546), (546, 562, 563, 547), (547, 563, 564, 548), (548, 564, 565, 549), (549, 565, 566, 550), (550, 566, 567, 551), (552, 569, 570, 553), (553, 570, 571, 554), (554, 571, 572, 555), (555, 572, 573, 556), (556, 573, 574, 557), (557, 574, 575, 558), (558, 575, 576, 559), (559, 576, 577, 560), (560, 577, 578, 561), (561, 578, 579, 562), (562, 579, 580, 563), (563, 580, 581, 564), (564, 581, 582, 565), (565, 582, 583, 566), (568, 584, 585, 569), (569, 585, 586, 570), (570, 586, 587, 571), (571, 587, 588, 572), (572, 588, 589, 573), (573, 589, 590, 574), (574, 590, 591, 575), (575, 591, 592, 576), (576, 592, 593, 577), (577, 593, 594, 578), (578, 594, 595, 579), (579, 595, 596, 580), (580, 596, 597, 581), (581, 597, 598, 582), (582, 598, 599, 583), (584, 601, 602, 585), (585, 602, 603, 586), (586, 603, 604, 587), (587, 604, 605, 588), (588, 605, 606, 589), (589, 606, 607, 590), (590, 607, 608, 591), (591, 608, 609, 592), (592, 609, 610, 593), (593, 610, 611, 594), (594, 611, 612, 595), (595, 612, 613, 596), (596, 613, 614, 597), (597, 614, 615, 598), (600, 616, 617, 601), (601, 617, 618, 602), (602, 618, 619, 603), (603, 619, 620, 604), (604, 620, 621, 605), (605, 621, 622, 606), (606, 622, 623, 607), (607, 623, 624, 608), (608, 624, 625, 609), (609, 625, 626, 610), (610, 626, 627, 611), (611, 627, 628, 612), (612, 628, 629, 613), (613, 629, 630, 614), (614, 630, 631, 615), (616, 632, 633, 617), (617, 633, 634, 618), (618, 634, 635, 619), (619, 635, 636, 620), (620, 636, 637, 621), (621, 637, 638, 622), (622, 638, 639, 623), (623, 639, 640, 624), (624, 640, 641, 625), (625, 641, 642, 626), (626, 642, 643, 627), (627, 643, 644, 628), (628, 644, 645, 629), (629, 645, 646, 630), (630, 646, 647, 631), (632, 649, 650, 633), (633, 650, 651, 634), (634, 651, 652, 635), (635, 652, 653, 636), (636, 653, 654, 637), (637, 654, 655, 638), (638, 655, 656, 639), (639, 656, 657, 640), (640, 657, 658, 641), (641, 658, 659, 642), (642, 659, 660, 643), (643, 660, 661, 644), (644, 661, 662, 645), (645, 662, 663, 646), (646, 663, 664, 647), (648, 665, 666, 649), (649, 666, 667, 650), (650, 667, 668, 651), (651, 668, 669, 652), (652, 669, 670, 653), (653, 670, 671, 654), (654, 671, 672, 655), (655, 672, 673, 656), (656, 673, 674, 657), (657, 674, 675, 658), (658, 675, 676, 659), (659, 676, 677, 660), (660, 677, 678, 661), (661, 678, 679, 662), (662, 679, 680, 663), (665, 681, 682, 666), (666, 682, 683, 667), (667, 683, 684, 668), (668, 684, 685, 669), (669, 685, 686, 670), (670, 686, 687, 671), (671, 687, 688, 672), (672, 688, 689, 673), (673, 689, 690, 674), (674, 690, 691, 675), (675, 691, 692, 676), (676, 692, 693, 677), (677, 693, 694, 678), (678, 694, 695, 679), (679, 695, 696, 680), (681, 698, 699, 682), (682, 699, 700, 683), (683, 700, 701, 684), (684, 701, 702, 685), (685, 702, 703, 686), (686, 703, 704, 687), (687, 704, 705, 688), (688, 705, 706, 689), (689, 706, 707, 690), (690, 707, 708, 691), (691, 708, 709, 692), (692, 709, 710, 693), (693, 710, 711, 694), (694, 711, 712, 695), (695, 712, 713, 696), (697, 714, 715, 698), (698, 715, 716, 699), (699, 716, 717, 700), (700, 717, 718, 701), (701, 718, 719, 702), (702, 719, 720, 703), (703, 720, 721, 704), (704, 721, 722, 705), (705, 722, 723, 706), (706, 723, 724, 707), (707, 724, 725, 708), (708, 725, 726, 709), (709, 726, 727, 710), (710, 727, 728, 711), (711, 728, 729, 712), (712, 729, 730, 713), (714, 731, 732, 715), (715, 732, 733, 716), (716, 733, 734, 717), (717, 734, 735, 718), (718, 735, 736, 719), (719, 736, 737, 720), (720, 737, 738, 721), (721, 738, 739, 722), (722, 739, 740, 723), (723, 740, 741, 724), (724, 741, 742, 725), (725, 742, 743, 726), (726, 743, 744, 727), (727, 744, 745, 728), (728, 745, 746, 729), (729, 746, 747, 730), (731, 748, 749, 732), (732, 749, 750, 733), (733, 750, 751, 734), (734, 751, 752, 735), (735, 752, 753, 736), (736, 753, 754, 737), (737, 754, 755, 738), (738, 755, 756, 739), (739, 756, 757, 740), (740, 757, 758, 741), (741, 758, 759, 742), (742, 759, 760, 743), (743, 760, 761, 744), (744, 761, 762, 745), (745, 762, 763, 746), (746, 763, 764, 747), (748, 765, 766, 749), (749, 766, 767, 750), (750, 767, 768, 751), (751, 768, 769, 752), (752, 769, 770, 753), (753, 770, 771, 754), (754, 771, 772, 755), (755, 772, 773, 756), (756, 773, 774, 757), (757, 774, 775, 758), (758, 775, 776, 759), (759, 776, 777, 760), (760, 777, 778, 761), (761, 778, 779, 762), (762, 779, 780, 763), (763, 780, 781, 764), (765, 782, 783, 766), (766, 783, 784, 767), (767, 784, 785, 768), (768, 785, 786, 769), (769, 786, 787, 770), (770, 787, 788, 771), (771, 788, 789, 772), (772, 789, 790, 773), (773, 790, 791, 774), (774, 791, 792, 775), (775, 792, 793, 776), (776, 793, 794, 777), (777, 794, 795, 778), (778, 795, 796, 779), (779, 796, 797, 780), (782, 798, 799, 783), (783, 799, 800, 784), (784, 800, 801, 785), (785, 801, 802, 786), (786, 802, 803, 787), (787, 803, 804, 788), (788, 804, 805, 789), (789, 805, 806, 790), (790, 806, 807, 791), (791, 807, 808, 792), (792, 808, 809, 793), (793, 809, 810, 794), (794, 810, 811, 795), (795, 811, 812, 796), (796, 812, 813, 797), (798, 814, 815, 799), (799, 815, 816, 800), (800, 816, 817, 801), (801, 817, 818, 802), (802, 818, 819, 803), (803, 819, 820, 804), (804, 820, 821, 805), (805, 821, 822, 806), (806, 822, 823, 807), (807, 823, 824, 808), (808, 824, 825, 809), (809, 825, 826, 810), (810, 826, 827, 811), (811, 827, 828, 812), (814, 829, 830, 815), (815, 830, 831, 816), (816, 831, 832, 817), (817, 832, 833, 818), (818, 833, 834, 819), (819, 834, 835, 820), (820, 835, 836, 821), (821, 836, 837, 822), (822, 837, 838, 823), (823, 838, 839, 824), (824, 839, 840, 825), (825, 840, 841, 826), (826, 841, 842, 827), (827, 842, 843, 828), (829, 844, 845, 830), (830, 845, 846, 831), (831, 846, 847, 832), (832, 847, 848, 833), (833, 848, 849, 834), (834, 849, 850, 835), (835, 850, 851, 836), (836, 851, 852, 837), (837, 852, 853, 838), (838, 853, 854, 839), (839, 854, 855, 840), (840, 855, 856, 841), (841, 856, 857, 842), (842, 857, 858, 843), (844, 859, 860, 845), (845, 860, 861, 846), (846, 861, 862, 847), (847, 862, 863, 848), (848, 863, 864, 849), (849, 864, 865, 850), (850, 865, 866, 851), (851, 866, 867, 852), (852, 867, 868, 853), (853, 868, 869, 854), (854, 869, 870, 855), (855, 870, 871, 856), (856, 871, 872, 857), (857, 872, 873, 858), (859, 874, 875, 860), (860, 875, 876, 861), (861, 876, 877, 862), (862, 877, 878, 863), (863, 878, 879, 864), (864, 879, 880, 865), (865, 880, 881, 866), (866, 881, 882, 867), (867, 882, 883, 868), (868, 883, 884, 869), (869, 884, 885, 870), (870, 885, 886, 871), (871, 886, 887, 872), (872, 887, 888, 873), (874, 18, 19, 875), (875, 19, 20, 876), (876, 20, 21, 877), (877, 21, 22, 878), (878, 22, 23, 879), (879, 23, 24, 880), (880, 24, 25, 881), (881, 25, 26, 882), (882, 26, 27, 883), (883, 27, 28, 884), (884, 28, 29, 885), (885, 29, 30, 886), (886, 30, 31, 887), (887, 31, 32, 888)])
me_plane_001.materials.append(mat_water)
me_plane_001.use_remesh_preserve_volume = False
me_plane_001.use_remesh_preserve_attributes = False
me_plane_001.use_mirror_vertex_groups = False
me_plane_001.update()

# ---- objects
ob_empty = bpy.data.objects.new('Empty', None)
ob_plane = bpy.data.objects.new('Plane', me_plane_001)

# ---- transforms, parenting, visibility, modifiers, constraints
ob_empty.location = (-9.381, 0.0, 0.0)
ob_empty.empty_image_offset = (0.0, 0.0)
ob_empty.lineart.crease_threshold = 0.0
ob_plane.location = (0.0, 0.0, 0.0)
ob_plane.scale = (10.0, 10.0, 10.0)
ob_plane.lineart.crease_threshold = 0.0
_m = ob_plane.modifiers.new('Displace', 'DISPLACE')
_m.strength = 0.06
_m.texture_coords = 'OBJECT'
_m.texture_coords_object = ob_empty

# ---- collection membership
col_collection_1.objects.link(ob_empty)
col_collection_1.objects.link(ob_plane)

# ---- scene / render settings (as saved in the file)
scene.frame_start = 1; scene.frame_end = 60; scene.frame_set(7)
scene.render.engine = 'CYCLES'
scene.render.resolution_percentage = 50
scene.render.dither_intensity = 0.0
scene.cycles.use_denoising = False
scene.cycles.samples = 128
scene.cycles.sampling_pattern = 'TABULATED_SOBOL'
scene.cycles.light_sampling_threshold = 0.0
scene.cycles.use_adaptive_sampling = False
scene.cycles.use_light_tree = False
scene.cycles.blur_glossy = 0.0
scene.cycles.sample_clamp_indirect = 0.0
scene.view_settings.view_transform = 'Standard'
bpy.context.view_layer.update()

# ---- added for rendering (the .blend has no active camera): camera
cam_auto = bpy.data.cameras.new('AutoCamera')
cam_auto.lens = 50.0
cam_auto.sensor_width = 36.0
cam_auto.clip_end = 1000.0
ob_auto_camera = bpy.data.objects.new('AutoCamera', cam_auto)
scene.collection.objects.link(ob_auto_camera)
ob_auto_camera.location = (20.3036, -25.1486, 16.2168)
ob_auto_camera.rotation_euler = (1.09748, -7.21219e-08, 0.694738)
scene.camera = ob_auto_camera
bpy.context.view_layer.update()
